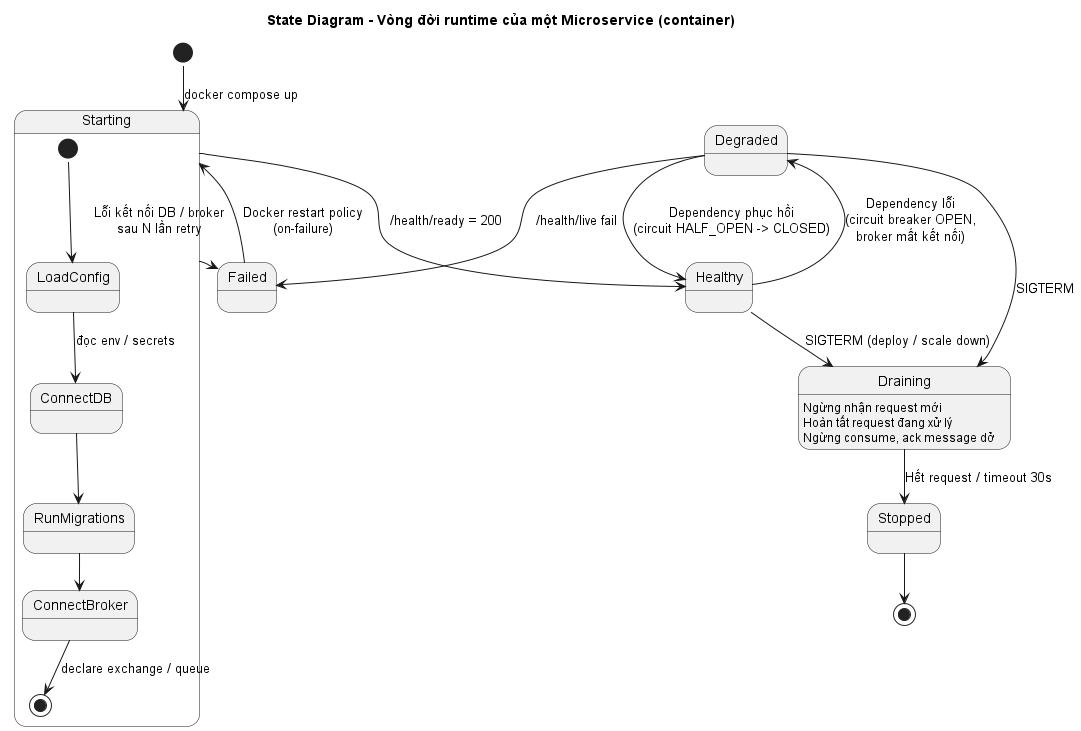

The diagram above was rendered by PlantUML. Its source (embedded in the PNG):
@startuml 09-state-service-runtime
' Bỏ dòng pragma nếu máy đã cài Graphviz
!pragma layout smetana
title State Diagram - Vòng đời runtime của một Microservice (container)

[*] --> Starting : docker compose up

state Starting {
  [*] --> LoadConfig
  LoadConfig --> ConnectDB : đọc env / secrets
  ConnectDB --> RunMigrations
  RunMigrations --> ConnectBroker
  ConnectBroker --> [*] : declare exchange / queue
}

Starting --> Healthy : /health/ready = 200
Starting --> Failed : Lỗi kết nối DB / broker\nsau N lần retry

Healthy --> Degraded : Dependency lỗi\n(circuit breaker OPEN,\nbroker mất kết nối)
Degraded --> Healthy : Dependency phục hồi\n(circuit HALF_OPEN -> CLOSED)
Degraded --> Failed : /health/live fail

Failed --> Starting : Docker restart policy\n(on-failure)

Healthy --> Draining : SIGTERM (deploy / scale down)
Degraded --> Draining : SIGTERM
Draining : Ngừng nhận request mới
Draining : Hoàn tất request đang xử lý
Draining : Ngừng consume, ack message dở
Draining --> Stopped : Hết request / timeout 30s

Stopped --> [*]
@enduml